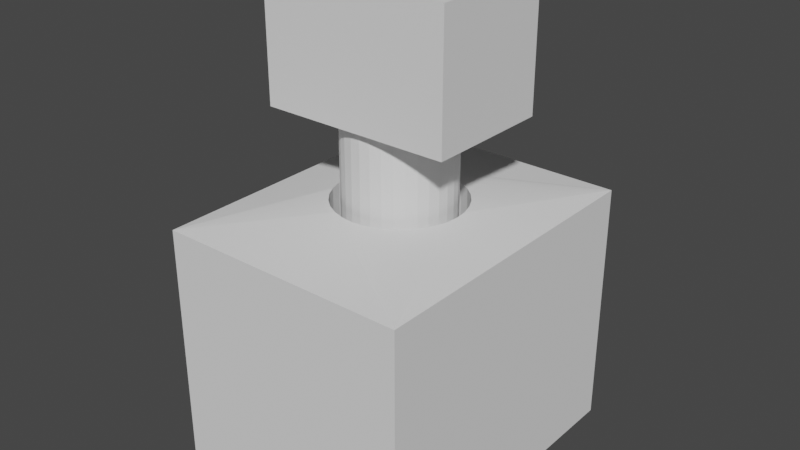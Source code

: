 # Source: Axle2.blend  (saved by Blender 3.6.11; exported with 4.5.12 LTS)
import bpy
from mathutils import Matrix  # noqa: F401  (used for matrix-valued properties, if any)

bpy.ops.wm.read_factory_settings(use_empty=True)
scene = bpy.context.scene
scene.name = 'Scene'

# ---- collections
col_collection = bpy.data.collections.new('Collection'); scene.collection.children.link(col_collection)

# ---- world
world_world = bpy.data.worlds.new('World'); scene.world = world_world
world_world.use_nodes = True; world_world.node_tree.nodes.clear()
_N = world_world.node_tree.nodes; _L = world_world.node_tree.links
n0 = _N.new('ShaderNodeOutputWorld'); n0.name = 'World Output'; n0.location = (300, 300)
n1 = _N.new('ShaderNodeBackground'); n1.name = 'Background'; n1.location = (10, 300)
n1.inputs[0].default_value = (0.05088, 0.05088, 0.05088, 1.0)
_L.new(n1.outputs[0], n0.inputs[0])
n0.is_active_output = True
world_world.color = (0.05088, 0.05088, 0.05088)
world_world.use_sun_shadow = False
world_world.sun_shadow_jitter_overblur = 0.0

# ---- meshes
me_cube_001 = bpy.data.meshes.new('Cube.001')
me_cube_001.from_pydata([(-0.6, -1.0, -0.8), (-0.2, -0.4, -0.6), (-0.2, -0.4, 0.6), (-0.6, -1.0, 0.8), (-0.2, 0.4, -0.6), (-0.6, 1.0, -0.8), (-0.6, 1.0, 0.8), (-0.2, 0.4, 0.6), (0.6, -0.4, -0.6), (1.0, -1.0, -0.8), (1.0, -1.0, 0.8), (0.6, -0.4, 0.6), (0.6, 0.4, -0.6), (1.0, 1.0, -0.8), (1.0, 1.0, 0.8), (0.6, 0.4, 0.6), (0.1439, 0.407, -5.594e-08), (0.1439, 0.3992, -0.0794), (0.1439, 0.376, -0.1557), (0.1439, 0.3384, -0.2261), (0.1439, 0.2878, -0.2878), (0.1439, 0.2261, -0.3384), (0.1439, 0.1557, -0.376), (0.1439, 0.0794, -0.3992), (0.1439, -6.706e-10, -0.407), (0.1439, -0.0794, -0.3992), (0.1439, -0.1557, -0.376), (0.1439, -0.2261, -0.3384), (0.1439, -0.2878, -0.2878), (0.1439, -0.3384, -0.2261), (0.1439, -0.376, -0.1557), (0.1439, -0.3992, -0.0794), (0.1439, -0.407, -5.594e-08), (0.1439, -0.3992, 0.0794), (0.1439, -0.376, 0.1557), (0.1439, -0.3384, 0.2261), (0.1439, -0.2878, 0.2878), (0.1439, -0.2261, 0.3384), (0.1439, -0.1557, 0.376), (0.1439, -0.0794, 0.3992), (0.1439, -6.706e-10, 0.407), (0.1439, 0.0794, 0.3992), (0.1439, 0.1557, 0.376), (0.1439, 0.2261, 0.3384), (0.1439, 0.2878, 0.2878), (0.1439, 0.3384, 0.2261), (0.1439, 0.376, 0.1557), (0.1439, 0.3992, 0.0794), (1.078, -0.2261, 0.3384), (1.078, -0.0794, 0.3992), (1.078, -0.1557, 0.376), (1.078, 0.0794, 0.3992), (1.078, 0.2261, 0.3384), (1.078, 0.1557, 0.376), (1.078, -6.706e-10, 0.407), (1.078, 0.3384, -0.2261), (1.078, 0.3384, 0.2261), (1.078, 0.407, -1.483e-09), (1.078, 0.3992, -0.0794), (1.078, 0.3992, 0.0794), (1.078, 0.376, 0.1557), (1.078, 0.2878, -0.2878), (1.078, 0.376, -0.1557), (1.078, 0.2878, 0.2878), (1.078, -0.407, -1.483e-09), (1.078, -0.3992, -0.0794), (1.078, -0.3992, 0.0794), (1.078, -0.3384, -0.2261), (1.078, -0.3384, 0.2261), (1.078, -0.2878, -0.2878), (1.078, -0.376, -0.1557), (1.078, -0.376, 0.1557), (1.078, -0.0794, -0.3992), (1.078, -0.1557, -0.376), (1.078, -0.2261, -0.3384), (1.078, 0.0794, -0.3992), (1.078, 0.2261, -0.3384), (1.078, -6.706e-10, -0.407), (1.078, 0.1557, -0.376), (1.078, -0.2878, 0.2878)], [], [(0, 3, 6, 5), (5, 6, 14, 13), (63, 14, 10, 79, 48, 50, 49, 54, 51, 53, 52), (10, 9, 13, 14, 63, 56, 60, 59, 57, 58, 62, 55, 61, 76, 78, 75, 77, 72, 73, 74, 69, 67, 70, 65, 64, 66, 71, 68, 79), (9, 10, 3, 0), (5, 13, 9, 0), (14, 6, 3, 10), (1, 4, 7, 2), (4, 12, 15, 7), (12, 8, 11, 15), (8, 1, 2, 11), (4, 1, 8, 12), (15, 11, 2, 7), (16, 17, 58, 57), (17, 18, 62, 58), (18, 19, 55, 62), (19, 20, 61, 55), (20, 21, 76, 61), (21, 22, 78, 76), (22, 23, 75, 78), (23, 24, 77, 75), (24, 25, 72, 77), (25, 26, 73, 72), (26, 27, 74, 73), (27, 28, 69, 74), (28, 29, 67, 69), (29, 30, 70, 67), (30, 31, 65, 70), (31, 32, 64, 65), (32, 33, 66, 64), (33, 34, 71, 66), (34, 35, 68, 71), (35, 36, 79, 68), (36, 37, 48, 79), (37, 38, 50, 48), (38, 39, 49, 50), (39, 40, 54, 49), (40, 41, 51, 54), (41, 42, 53, 51), (42, 43, 52, 53), (43, 44, 63, 52), (44, 45, 56, 63), (45, 46, 60, 56), (46, 47, 59, 60), (47, 16, 57, 59), (27, 26, 25, 24, 23, 22, 21, 20, 19, 18, 17, 16, 47, 46, 45, 44, 43, 42, 41, 40, 39, 38, 37, 36, 35, 34, 33, 32, 31, 30, 29, 28)])
_uv = me_cube_001.uv_layers.new(name='UVMap')
_uv.uv.foreach_set('vector', [0.375, 0.0, 0.625, 0.0, 0.625, 0.25, 0.375, 0.25, 0.375, 0.25, 0.625, 0.25, 0.625, 0.5, 0.375, 0.5, 0.53, 0.595, 0.625, 0.5, 0.625, 0.75, 0.53, 0.655, 0.5352, 0.6486, 0.5392, 0.6412, 0.5416, 0.6333, 0.5424, 0.625, 0.5416, 0.6167, 0.5392, 0.6088, 0.5352, 0.6014, 0.625, 0.75, 0.375, 0.75, 0.375, 0.5, 0.625, 0.5, 0.53, 0.595, 0.5236, 0.5898, 0.5162, 0.5858, 0.5083, 0.5834, 0.5, 0.5826, 0.4917, 0.5834, 0.4838, 0.5858, 0.4764, 0.5898, 0.47, 0.595, 0.4648, 0.6014, 0.4608, 0.6088, 0.4584, 0.6167, 0.4576, 0.625, 0.4584, 0.6333, 0.4608, 0.6412, 0.4648, 0.6486, 0.47, 0.655, 0.4764, 0.6602, 0.4838, 0.6642, 0.4917, 0.6666, 0.5, 0.6674, 0.5083, 0.6666, 0.5162, 0.6642, 0.5236, 0.6602, 0.53, 0.655, 0.375, 0.75, 0.625, 0.75, 0.625, 1.0, 0.375, 1.0, 0.125, 0.5, 0.375, 0.5, 0.375, 0.75, 0.125, 0.75, 0.625, 0.5, 0.875, 0.5, 0.875, 0.75, 0.625, 0.75, 0.375, 0.0, 0.375, 0.25, 0.625, 0.25, 0.625, 0.0, 0.375, 0.25, 0.375, 0.5, 0.625, 0.5, 0.625, 0.25, 0.375, 0.5, 0.375, 0.75, 0.625, 0.75, 0.625, 0.5, 0.375, 0.75, 0.375, 1.0, 0.625, 1.0, 0.625, 0.75, 0.125, 0.5, 0.125, 0.75, 0.375, 0.75, 0.375, 0.5, 0.625, 0.5, 0.625, 0.75, 0.875, 0.75, 0.875, 0.5, 1.0, 0.5, 0.9688, 0.5, 0.9688, 0.7215, 1.0, 0.7215, 0.9688, 0.5, 0.9375, 0.5, 0.9375, 0.7215, 0.9688, 0.7215, 0.9375, 0.5, 0.9062, 0.5, 0.9062, 0.7215, 0.9375, 0.7215, 0.9062, 0.5, 0.875, 0.5, 0.875, 0.7215, 0.9062, 0.7215, 0.875, 0.5, 0.8438, 0.5, 0.8438, 0.7215, 0.875, 0.7215, 0.8438, 0.5, 0.8125, 0.5, 0.8125, 0.7215, 0.8438, 0.7215, 0.8125, 0.5, 0.7812, 0.5, 0.7812, 0.7215, 0.8125, 0.7215, 0.7812, 0.5, 0.75, 0.5, 0.75, 0.7215, 0.7812, 0.7215, 0.75, 0.5, 0.7188, 0.5, 0.7188, 0.7215, 0.75, 0.7215, 0.7188, 0.5, 0.6875, 0.5, 0.6875, 0.7215, 0.7188, 0.7215, 0.6875, 0.5, 0.6562, 0.5, 0.6562, 0.7215, 0.6875, 0.7215, 0.6562, 0.5, 0.625, 0.5, 0.625, 0.7215, 0.6562, 0.7215, 0.625, 0.5, 0.5938, 0.5, 0.5938, 0.7215, 0.625, 0.7215, 0.5938, 0.5, 0.5625, 0.5, 0.5625, 0.7215, 0.5938, 0.7215, 0.5625, 0.5, 0.5312, 0.5, 0.5312, 0.7215, 0.5625, 0.7215, 0.5312, 0.5, 0.5, 0.5, 0.5, 0.7215, 0.5312, 0.7215, 0.5, 0.5, 0.4688, 0.5, 0.4688, 0.7215, 0.5, 0.7215, 0.4688, 0.5, 0.4375, 0.5, 0.4375, 0.7215, 0.4688, 0.7215, 0.4375, 0.5, 0.4062, 0.5, 0.4062, 0.7215, 0.4375, 0.7215, 0.4062, 0.5, 0.375, 0.5, 0.375, 0.7215, 0.4062, 0.7215, 0.375, 0.5, 0.3438, 0.5, 0.3438, 0.7215, 0.375, 0.7215, 0.3438, 0.5, 0.3125, 0.5, 0.3125, 0.7215, 0.3438, 0.7215, 0.3125, 0.5, 0.2812, 0.5, 0.2812, 0.7215, 0.3125, 0.7215, 0.2812, 0.5, 0.25, 0.5, 0.25, 0.7215, 0.2812, 0.7215, 0.25, 0.5, 0.2188, 0.5, 0.2188, 0.7215, 0.25, 0.7215, 0.2188, 0.5, 0.1875, 0.5, 0.1875, 0.7215, 0.2188, 0.7215, 0.1875, 0.5, 0.1562, 0.5, 0.1562, 0.7215, 0.1875, 0.7215, 0.1562, 0.5, 0.125, 0.5, 0.125, 0.7215, 0.1562, 0.7215, 0.125, 0.5, 0.09375, 0.5, 0.09375, 0.7215, 0.125, 0.7215, 0.09375, 0.5, 0.0625, 0.5, 0.0625, 0.7215, 0.09375, 0.7215, 0.0625, 0.5, 0.03125, 0.5, 0.03125, 0.7215, 0.0625, 0.7215, 0.03125, 0.5, 0.0, 0.5, 0.0, 0.7215, 0.03125, 0.7215, 0.9496, 0.1167, 0.9717, 0.1582, 0.9854, 0.2032, 0.99, 0.25, 0.9854, 0.2968, 0.9717, 0.3418, 0.9496, 0.3833, 0.9197, 0.4197, 0.8833, 0.4496, 0.8418, 0.4717, 0.7968, 0.4854, 0.75, 0.49, 0.7032, 0.4854, 0.6582, 0.4717, 0.6167, 0.4496, 0.5803, 0.4197, 0.5504, 0.3833, 0.5283, 0.3418, 0.5146, 0.2968, 0.51, 0.25, 0.5146, 0.2032, 0.5283, 0.1582, 0.5504, 0.1167, 0.5803, 0.08029, 0.6167, 0.05045, 0.6582, 0.02827, 0.7032, 0.01461, 0.75, 0.01, 0.7968, 0.01461, 0.8418, 0.02827, 0.8833, 0.05045, 0.9197, 0.08029])
me_cube_001.update()
me_cube_002 = bpy.data.meshes.new('Cube.002')
me_cube_002.from_pydata([(0.05427, 0.8479, -1.28e-07), (4.446, 0.8479, 1.28e-07), (0.05427, 0.8316, -0.1654), (4.446, 0.8316, -0.1654), (0.05427, 0.7833, -0.3245), (4.446, 0.7833, -0.3245), (0.05427, 0.705, -0.471), (4.446, 0.705, -0.471), (0.05427, 0.5995, -0.5995), (4.446, 0.5995, -0.5995), (0.05427, 0.471, -0.705), (4.446, 0.471, -0.705), (0.05427, 0.3245, -0.7833), (4.446, 0.3245, -0.7833), (0.05427, 0.1654, -0.8316), (4.446, 0.1654, -0.8316), (0.05427, 0.0, -0.8479), (4.446, 0.0, -0.8479), (0.05427, -0.1654, -0.8316), (4.446, -0.1654, -0.8316), (0.05427, -0.3245, -0.7833), (4.446, -0.3245, -0.7833), (0.05427, -0.471, -0.705), (4.446, -0.471, -0.705), (0.05427, -0.5995, -0.5995), (4.446, -0.5995, -0.5995), (0.05427, -0.705, -0.471), (4.446, -0.705, -0.471), (0.05427, -0.7833, -0.3245), (4.446, -0.7833, -0.3245), (0.05427, -0.8316, -0.1654), (4.446, -0.8316, -0.1654), (0.05427, -0.8479, -1.28e-07), (4.446, -0.8479, 1.28e-07), (0.05427, -0.8316, 0.1654), (4.446, -0.8316, 0.1654), (0.05427, -0.7833, 0.3245), (4.446, -0.7833, 0.3245), (0.05427, -0.705, 0.471), (4.446, -0.705, 0.471), (0.05427, -0.5995, 0.5995), (4.446, -0.5995, 0.5995), (0.05427, -0.471, 0.705), (4.446, -0.471, 0.705), (0.05427, -0.3245, 0.7833), (4.446, -0.3245, 0.7833), (0.05427, -0.1654, 0.8316), (4.446, -0.1654, 0.8316), (0.05427, 0.0, 0.8479), (4.446, 0.0, 0.8479), (0.05427, 0.1654, 0.8316), (4.446, 0.1654, 0.8316), (0.05427, 0.3245, 0.7833), (4.446, 0.3245, 0.7833), (0.05427, 0.471, 0.705), (4.446, 0.471, 0.705), (0.05427, 0.5995, 0.5995), (4.446, 0.5995, 0.5995), (0.05427, 0.705, 0.471), (4.446, 0.705, 0.471), (0.05427, 0.7833, 0.3245), (4.446, 0.7833, 0.3245), (0.05427, 0.8316, 0.1654), (4.446, 0.8316, 0.1654), (3.5, -1.0, -1.5), (3.5, -1.0, 1.5), (3.5, 1.0, -1.5), (3.5, 1.0, 1.5), (5.5, -1.0, -1.5), (5.5, -1.0, 1.5), (5.5, 1.0, -1.5), (5.5, 1.0, 1.5), (-0.0619, -0.3119, -1.25), (-0.0619, -1.0, -0.5619), (-0.75, -0.3119, -0.5619), (-0.0619, -0.4649, -1.233), (-0.0619, -0.6104, -1.182), (-0.0619, -0.7409, -1.1), (-0.2149, -0.3119, -1.233), (-0.2198, -0.4715, -1.212), (-0.2192, -0.6156, -1.159), (-0.2172, -0.7349, -1.082), (-0.3604, -0.3119, -1.182), (-0.3655, -0.4706, -1.159), (-0.3569, -0.6073, -1.109), (-0.346, -0.7126, -1.044), (-0.4909, -0.3119, -1.1), (-0.4856, -0.4677, -1.081), (-0.4627, -0.5961, -1.044), (-0.438, -0.688, -0.9984), (-0.2149, -0.9828, -0.5619), (-0.3604, -0.9319, -0.5619), (-0.4909, -0.8499, -0.5619), (-0.0619, -0.9828, -0.7149), (-0.2215, -0.9623, -0.7198), (-0.3656, -0.909, -0.7192), (-0.4849, -0.8319, -0.7172), (-0.0619, -0.9319, -0.8604), (-0.2206, -0.9087, -0.8655), (-0.3573, -0.8589, -0.8569), (-0.4626, -0.7937, -0.846), (-0.0619, -0.8499, -0.9909), (-0.2177, -0.8312, -0.9856), (-0.3461, -0.7936, -0.9627), (-0.438, -0.7484, -0.938), (-0.7328, -0.3119, -0.7149), (-0.6819, -0.3119, -0.8604), (-0.5999, -0.3119, -0.9909), (-0.7328, -0.4649, -0.5619), (-0.7123, -0.4698, -0.7215), (-0.659, -0.4692, -0.8656), (-0.5819, -0.4672, -0.9849), (-0.6819, -0.6104, -0.5619), (-0.6587, -0.6155, -0.7206), (-0.6089, -0.6069, -0.8573), (-0.5437, -0.596, -0.9626), (-0.5999, -0.7409, -0.5619), (-0.5812, -0.7356, -0.7177), (-0.5436, -0.7127, -0.8461), (-0.4984, -0.688, -0.938), (-0.0619, -1.0, 0.5619), (-0.0619, -0.3119, 1.25), (-0.75, -0.3119, 0.5619), (-0.0619, -0.9828, 0.7149), (-0.0619, -0.9319, 0.8604), (-0.0619, -0.8499, 0.9909), (-0.2149, -0.9828, 0.5619), (-0.2198, -0.9623, 0.7215), (-0.2192, -0.909, 0.8656), (-0.2172, -0.8319, 0.9849), (-0.3604, -0.9319, 0.5619), (-0.3655, -0.9087, 0.7206), (-0.3569, -0.8589, 0.8573), (-0.346, -0.7937, 0.9626), (-0.4909, -0.8499, 0.5619), (-0.4856, -0.8312, 0.7177), (-0.4627, -0.7936, 0.8461), (-0.438, -0.7484, 0.938), (-0.2149, -0.3119, 1.233), (-0.3604, -0.3119, 1.182), (-0.4909, -0.3119, 1.1), (-0.0619, -0.4649, 1.233), (-0.2215, -0.4698, 1.212), (-0.3656, -0.4692, 1.159), (-0.4849, -0.4672, 1.082), (-0.0619, -0.6104, 1.182), (-0.2206, -0.6155, 1.159), (-0.3573, -0.6069, 1.109), (-0.4626, -0.596, 1.044), (-0.0619, -0.7409, 1.1), (-0.2177, -0.7356, 1.081), (-0.3461, -0.7127, 1.044), (-0.438, -0.688, 0.9984), (-0.7328, -0.4649, 0.5619), (-0.6819, -0.6104, 0.5619), (-0.5999, -0.7409, 0.5619), (-0.7328, -0.3119, 0.7149), (-0.7123, -0.4715, 0.7198), (-0.659, -0.6156, 0.7192), (-0.5819, -0.7349, 0.7172), (-0.6819, -0.3119, 0.8604), (-0.6587, -0.4706, 0.8655), (-0.6089, -0.6073, 0.8569), (-0.5437, -0.7126, 0.846), (-0.5999, -0.3119, 0.9909), (-0.5812, -0.4677, 0.9856), (-0.5436, -0.5961, 0.9627), (-0.4984, -0.688, 0.938), (-0.0619, 0.3119, -1.25), (-0.75, 0.3119, -0.5619), (-0.0619, 1.0, -0.5619), (-0.2149, 0.3119, -1.233), (-0.3604, 0.3119, -1.182), (-0.4909, 0.3119, -1.1), (-0.0619, 0.4649, -1.233), (-0.2215, 0.4698, -1.212), (-0.3656, 0.4692, -1.159), (-0.4849, 0.4672, -1.082), (-0.0619, 0.6104, -1.182), (-0.2206, 0.6155, -1.159), (-0.3573, 0.6069, -1.109), (-0.4626, 0.596, -1.044), (-0.0619, 0.7409, -1.1), (-0.2177, 0.7356, -1.081), (-0.3461, 0.7127, -1.044), (-0.438, 0.688, -0.9984), (-0.7328, 0.4649, -0.5619), (-0.6819, 0.6104, -0.5619), (-0.5999, 0.7409, -0.5619), (-0.7328, 0.3119, -0.7149), (-0.7123, 0.4715, -0.7198), (-0.659, 0.6156, -0.7192), (-0.5819, 0.7349, -0.7172), (-0.6819, 0.3119, -0.8604), (-0.6587, 0.4706, -0.8655), (-0.6089, 0.6073, -0.8569), (-0.5437, 0.7126, -0.846), (-0.5999, 0.3119, -0.9909), (-0.5812, 0.4677, -0.9856), (-0.5436, 0.5961, -0.9627), (-0.4984, 0.688, -0.938), (-0.0619, 0.9828, -0.7149), (-0.0619, 0.9319, -0.8604), (-0.0619, 0.8499, -0.9909), (-0.2149, 0.9828, -0.5619), (-0.2198, 0.9623, -0.7215), (-0.2192, 0.909, -0.8656), (-0.2172, 0.8319, -0.9849), (-0.3604, 0.9319, -0.5619), (-0.3655, 0.9087, -0.7206), (-0.3569, 0.8589, -0.8573), (-0.346, 0.7937, -0.9626), (-0.4909, 0.8499, -0.5619), (-0.4856, 0.8312, -0.7177), (-0.4627, 0.7936, -0.8461), (-0.438, 0.7484, -0.938), (-0.0619, 0.3119, 1.25), (-0.0619, 1.0, 0.5619), (-0.75, 0.3119, 0.5619), (-0.0619, 0.4649, 1.233), (-0.0619, 0.6104, 1.182), (-0.0619, 0.7409, 1.1), (-0.2149, 0.3119, 1.233), (-0.2198, 0.4715, 1.212), (-0.2192, 0.6156, 1.159), (-0.2172, 0.7349, 1.082), (-0.3604, 0.3119, 1.182), (-0.3655, 0.4706, 1.159), (-0.3569, 0.6073, 1.109), (-0.346, 0.7126, 1.044), (-0.4909, 0.3119, 1.1), (-0.4856, 0.4677, 1.081), (-0.4627, 0.5961, 1.044), (-0.438, 0.688, 0.9984), (-0.2149, 0.9828, 0.5619), (-0.3604, 0.9319, 0.5619), (-0.4909, 0.8499, 0.5619), (-0.0619, 0.9828, 0.7149), (-0.2215, 0.9623, 0.7198), (-0.3656, 0.909, 0.7192), (-0.4849, 0.8319, 0.7172), (-0.0619, 0.9319, 0.8604), (-0.2206, 0.9087, 0.8655), (-0.3573, 0.8589, 0.8569), (-0.4626, 0.7937, 0.846), (-0.0619, 0.8499, 0.9909), (-0.2177, 0.8312, 0.9856), (-0.3461, 0.7936, 0.9627), (-0.438, 0.7484, 0.938), (-0.7328, 0.3119, 0.7149), (-0.6819, 0.3119, 0.8604), (-0.5999, 0.3119, 0.9909), (-0.7328, 0.4649, 0.5619), (-0.7123, 0.4698, 0.7215), (-0.659, 0.4692, 0.8656), (-0.5819, 0.4672, 0.9849), (-0.6819, 0.6104, 0.5619), (-0.6587, 0.6155, 0.7206), (-0.6089, 0.6069, 0.8573), (-0.5437, 0.596, 0.9626), (-0.5999, 0.7409, 0.5619), (-0.5812, 0.7356, 0.7177), (-0.5436, 0.7127, 0.8461), (-0.4984, 0.688, 0.938), (0.0619, -0.3119, -1.25), (0.75, -0.3119, -0.5619), (0.0619, -1.0, -0.5619), (0.2149, -0.3119, -1.233), (0.3604, -0.3119, -1.182), (0.4909, -0.3119, -1.1), (0.0619, -0.4649, -1.233), (0.2215, -0.4698, -1.212), (0.3656, -0.4692, -1.159), (0.4849, -0.4672, -1.082), (0.0619, -0.6104, -1.182), (0.2206, -0.6155, -1.159), (0.3573, -0.6069, -1.109), (0.4626, -0.596, -1.044), (0.0619, -0.7409, -1.1), (0.2177, -0.7356, -1.081), (0.3461, -0.7127, -1.044), (0.438, -0.688, -0.9984), (0.7328, -0.4649, -0.5619), (0.6819, -0.6104, -0.5619), (0.5999, -0.7409, -0.5619), (0.7328, -0.3119, -0.7149), (0.7123, -0.4715, -0.7198), (0.659, -0.6156, -0.7192), (0.5819, -0.7349, -0.7172), (0.6819, -0.3119, -0.8604), (0.6587, -0.4706, -0.8655), (0.6089, -0.6073, -0.8569), (0.5437, -0.7126, -0.846), (0.5999, -0.3119, -0.9909), (0.5812, -0.4677, -0.9856), (0.5436, -0.5961, -0.9627), (0.4984, -0.688, -0.938), (0.0619, -0.9828, -0.7149), (0.0619, -0.9319, -0.8604), (0.0619, -0.8499, -0.9909), (0.2149, -0.9828, -0.5619), (0.2198, -0.9623, -0.7215), (0.2192, -0.909, -0.8656), (0.2172, -0.8319, -0.9849), (0.3604, -0.9319, -0.5619), (0.3655, -0.9087, -0.7206), (0.3569, -0.8589, -0.8573), (0.346, -0.7937, -0.9626), (0.4909, -0.8499, -0.5619), (0.4856, -0.8312, -0.7177), (0.4627, -0.7936, -0.8461), (0.438, -0.7484, -0.938), (0.0619, -0.3119, 1.25), (0.0619, -1.0, 0.5619), (0.75, -0.3119, 0.5619), (0.0619, -0.4649, 1.233), (0.0619, -0.6104, 1.182), (0.0619, -0.7409, 1.1), (0.2149, -0.3119, 1.233), (0.2198, -0.4715, 1.212), (0.2192, -0.6156, 1.159), (0.2172, -0.7349, 1.082), (0.3604, -0.3119, 1.182), (0.3655, -0.4706, 1.159), (0.3569, -0.6073, 1.109), (0.346, -0.7126, 1.044), (0.4909, -0.3119, 1.1), (0.4856, -0.4677, 1.081), (0.4627, -0.5961, 1.044), (0.438, -0.688, 0.9984), (0.2149, -0.9828, 0.5619), (0.3604, -0.9319, 0.5619), (0.4909, -0.8499, 0.5619), (0.0619, -0.9828, 0.7149), (0.2215, -0.9623, 0.7198), (0.3656, -0.909, 0.7192), (0.4849, -0.8319, 0.7172), (0.0619, -0.9319, 0.8604), (0.2206, -0.9087, 0.8655), (0.3573, -0.8589, 0.8569), (0.4626, -0.7937, 0.846), (0.0619, -0.8499, 0.9909), (0.2177, -0.8312, 0.9856), (0.3461, -0.7936, 0.9627), (0.438, -0.7484, 0.938), (0.7328, -0.3119, 0.7149), (0.6819, -0.3119, 0.8604), (0.5999, -0.3119, 0.9909), (0.7328, -0.4649, 0.5619), (0.7123, -0.4698, 0.7215), (0.659, -0.4692, 0.8656), (0.5819, -0.4672, 0.9849), (0.6819, -0.6104, 0.5619), (0.6587, -0.6155, 0.7206), (0.6089, -0.6069, 0.8573), (0.5437, -0.596, 0.9626), (0.5999, -0.7409, 0.5619), (0.5812, -0.7356, 0.7177), (0.5436, -0.7127, 0.8461), (0.4984, -0.688, 0.938), (0.0619, 0.3119, -1.25), (0.0619, 1.0, -0.5619), (0.75, 0.3119, -0.5619), (0.0619, 0.4649, -1.233), (0.0619, 0.6104, -1.182), (0.0619, 0.7409, -1.1), (0.2149, 0.3119, -1.233), (0.2198, 0.4715, -1.212), (0.2192, 0.6156, -1.159), (0.2172, 0.7349, -1.082), (0.3604, 0.3119, -1.182), (0.3655, 0.4706, -1.159), (0.3569, 0.6073, -1.109), (0.346, 0.7126, -1.044), (0.4909, 0.3119, -1.1), (0.4856, 0.4677, -1.081), (0.4627, 0.5961, -1.044), (0.438, 0.688, -0.9984), (0.2149, 0.9828, -0.5619), (0.3604, 0.9319, -0.5619), (0.4909, 0.8499, -0.5619), (0.0619, 0.9828, -0.7149), (0.2215, 0.9623, -0.7198), (0.3656, 0.909, -0.7192), (0.4849, 0.8319, -0.7172), (0.0619, 0.9319, -0.8604), (0.2206, 0.9087, -0.8655), (0.3573, 0.8589, -0.8569), (0.4626, 0.7937, -0.846), (0.0619, 0.8499, -0.9909), (0.2177, 0.8312, -0.9856), (0.3461, 0.7936, -0.9627), (0.438, 0.7484, -0.938), (0.7328, 0.3119, -0.7149), (0.6819, 0.3119, -0.8604), (0.5999, 0.3119, -0.9909), (0.7328, 0.4649, -0.5619), (0.7123, 0.4698, -0.7215), (0.659, 0.4692, -0.8656), (0.5819, 0.4672, -0.9849), (0.6819, 0.6104, -0.5619), (0.6587, 0.6155, -0.7206), (0.6089, 0.6069, -0.8573), (0.5437, 0.596, -0.9626), (0.5999, 0.7409, -0.5619), (0.5812, 0.7356, -0.7177), (0.5436, 0.7127, -0.8461), (0.4984, 0.688, -0.938), (0.0619, 0.3119, 1.25), (0.75, 0.3119, 0.5619), (0.0619, 1.0, 0.5619), (0.2149, 0.3119, 1.233), (0.3604, 0.3119, 1.182), (0.4909, 0.3119, 1.1), (0.0619, 0.4649, 1.233), (0.2215, 0.4698, 1.212), (0.3656, 0.4692, 1.159), (0.4849, 0.4672, 1.082), (0.0619, 0.6104, 1.182), (0.2206, 0.6155, 1.159), (0.3573, 0.6069, 1.109), (0.4626, 0.596, 1.044), (0.0619, 0.7409, 1.1), (0.2177, 0.7356, 1.081), (0.3461, 0.7127, 1.044), (0.438, 0.688, 0.9984), (0.7328, 0.4649, 0.5619), (0.6819, 0.6104, 0.5619), (0.5999, 0.7409, 0.5619), (0.7328, 0.3119, 0.7149), (0.7123, 0.4715, 0.7198), (0.659, 0.6156, 0.7192), (0.5819, 0.7349, 0.7172), (0.6819, 0.3119, 0.8604), (0.6587, 0.4706, 0.8655), (0.6089, 0.6073, 0.8569), (0.5437, 0.7126, 0.846), (0.5999, 0.3119, 0.9909), (0.5812, 0.4677, 0.9856), (0.5436, 0.5961, 0.9627), (0.4984, 0.688, 0.938), (0.0619, 0.9828, 0.7149), (0.0619, 0.9319, 0.8604), (0.0619, 0.8499, 0.9909), (0.2149, 0.9828, 0.5619), (0.2198, 0.9623, 0.7215), (0.2192, 0.909, 0.8656), (0.2172, 0.8319, 0.9849), (0.3604, 0.9319, 0.5619), (0.3655, 0.9087, 0.7206), (0.3569, 0.8589, 0.8573), (0.346, 0.7937, 0.9626), (0.4909, 0.8499, 0.5619), (0.4856, 0.8312, 0.7177), (0.4627, 0.7936, 0.8461), (0.438, 0.7484, 0.938)], [], [(266, 313, 120, 73), (362, 409, 314, 265), (408, 216, 121, 312), (74, 122, 218, 169), (170, 217, 410, 361), (0, 1, 3, 2), (2, 3, 5, 4), (4, 5, 7, 6), (6, 7, 9, 8), (8, 9, 11, 10), (10, 11, 13, 12), (12, 13, 15, 14), (14, 15, 17, 16), (16, 17, 19, 18), (18, 19, 21, 20), (20, 21, 23, 22), (22, 23, 25, 24), (24, 25, 27, 26), (26, 27, 29, 28), (28, 29, 31, 30), (30, 31, 33, 32), (32, 33, 35, 34), (34, 35, 37, 36), (36, 37, 39, 38), (38, 39, 41, 40), (40, 41, 43, 42), (42, 43, 45, 44), (44, 45, 47, 46), (46, 47, 49, 48), (48, 49, 51, 50), (50, 51, 53, 52), (52, 53, 55, 54), (54, 55, 57, 56), (56, 57, 59, 58), (58, 59, 61, 60), (3, 1, 63, 61, 59, 57, 55, 53, 51, 49, 47, 45, 43, 41, 39, 37, 35, 33, 31, 29, 27, 25, 23, 21, 19, 17, 15, 13, 11, 9, 7, 5), (60, 61, 63, 62), (62, 63, 1, 0), (0, 2, 4, 6, 8, 10, 12, 14, 16, 18, 20, 22, 24, 26, 28, 30, 32, 34, 36, 38, 40, 42, 44, 46, 48, 50, 52, 54, 56, 58, 60, 62), (64, 65, 67, 66), (66, 67, 71, 70), (70, 71, 69, 68), (68, 69, 65, 64), (66, 70, 68, 64), (71, 67, 65, 69), (72, 75, 79, 78), (75, 76, 80, 79), (76, 77, 81, 80), (77, 101, 102, 81), (78, 79, 83, 82), (79, 80, 84, 83), (80, 81, 85, 84), (81, 102, 103, 85), (82, 83, 87, 86), (83, 84, 88, 87), (84, 85, 89, 88), (85, 103, 104, 89), (73, 90, 94, 93), (90, 91, 95, 94), (91, 92, 96, 95), (92, 116, 117, 96), (93, 94, 98, 97), (94, 95, 99, 98), (95, 96, 100, 99), (96, 117, 118, 100), (97, 98, 102, 101), (98, 99, 103, 102), (99, 100, 104, 103), (100, 118, 119, 104), (74, 105, 109, 108), (105, 106, 110, 109), (106, 107, 111, 110), (107, 86, 87, 111), (108, 109, 113, 112), (109, 110, 114, 113), (110, 111, 115, 114), (111, 87, 88, 115), (112, 113, 117, 116), (113, 114, 118, 117), (114, 115, 119, 118), (115, 88, 89, 119), (89, 104, 119), (120, 123, 127, 126), (123, 124, 128, 127), (124, 125, 129, 128), (125, 149, 150, 129), (126, 127, 131, 130), (127, 128, 132, 131), (128, 129, 133, 132), (129, 150, 151, 133), (130, 131, 135, 134), (131, 132, 136, 135), (132, 133, 137, 136), (133, 151, 152, 137), (121, 138, 142, 141), (138, 139, 143, 142), (139, 140, 144, 143), (140, 164, 165, 144), (141, 142, 146, 145), (142, 143, 147, 146), (143, 144, 148, 147), (144, 165, 166, 148), (145, 146, 150, 149), (146, 147, 151, 150), (147, 148, 152, 151), (148, 166, 167, 152), (122, 153, 157, 156), (153, 154, 158, 157), (154, 155, 159, 158), (155, 134, 135, 159), (156, 157, 161, 160), (157, 158, 162, 161), (158, 159, 163, 162), (159, 135, 136, 163), (160, 161, 165, 164), (161, 162, 166, 165), (162, 163, 167, 166), (163, 136, 137, 167), (137, 152, 167), (168, 171, 175, 174), (171, 172, 176, 175), (172, 173, 177, 176), (173, 197, 198, 177), (174, 175, 179, 178), (175, 176, 180, 179), (176, 177, 181, 180), (177, 198, 199, 181), (178, 179, 183, 182), (179, 180, 184, 183), (180, 181, 185, 184), (181, 199, 200, 185), (169, 186, 190, 189), (186, 187, 191, 190), (187, 188, 192, 191), (188, 212, 213, 192), (189, 190, 194, 193), (190, 191, 195, 194), (191, 192, 196, 195), (192, 213, 214, 196), (193, 194, 198, 197), (194, 195, 199, 198), (195, 196, 200, 199), (196, 214, 215, 200), (170, 201, 205, 204), (201, 202, 206, 205), (202, 203, 207, 206), (203, 182, 183, 207), (204, 205, 209, 208), (205, 206, 210, 209), (206, 207, 211, 210), (207, 183, 184, 211), (208, 209, 213, 212), (209, 210, 214, 213), (210, 211, 215, 214), (211, 184, 185, 215), (185, 200, 215), (216, 219, 223, 222), (219, 220, 224, 223), (220, 221, 225, 224), (221, 245, 246, 225), (222, 223, 227, 226), (223, 224, 228, 227), (224, 225, 229, 228), (225, 246, 247, 229), (226, 227, 231, 230), (227, 228, 232, 231), (228, 229, 233, 232), (229, 247, 248, 233), (217, 234, 238, 237), (234, 235, 239, 238), (235, 236, 240, 239), (236, 260, 261, 240), (237, 238, 242, 241), (238, 239, 243, 242), (239, 240, 244, 243), (240, 261, 262, 244), (241, 242, 246, 245), (242, 243, 247, 246), (243, 244, 248, 247), (244, 262, 263, 248), (218, 249, 253, 252), (249, 250, 254, 253), (250, 251, 255, 254), (251, 230, 231, 255), (252, 253, 257, 256), (253, 254, 258, 257), (254, 255, 259, 258), (255, 231, 232, 259), (256, 257, 261, 260), (257, 258, 262, 261), (258, 259, 263, 262), (259, 232, 233, 263), (233, 248, 263), (264, 267, 271, 270), (267, 268, 272, 271), (268, 269, 273, 272), (269, 293, 294, 273), (270, 271, 275, 274), (271, 272, 276, 275), (272, 273, 277, 276), (273, 294, 295, 277), (274, 275, 279, 278), (275, 276, 280, 279), (276, 277, 281, 280), (277, 295, 296, 281), (265, 282, 286, 285), (282, 283, 287, 286), (283, 284, 288, 287), (284, 308, 309, 288), (285, 286, 290, 289), (286, 287, 291, 290), (287, 288, 292, 291), (288, 309, 310, 292), (289, 290, 294, 293), (290, 291, 295, 294), (291, 292, 296, 295), (292, 310, 311, 296), (266, 297, 301, 300), (297, 298, 302, 301), (298, 299, 303, 302), (299, 278, 279, 303), (300, 301, 305, 304), (301, 302, 306, 305), (302, 303, 307, 306), (303, 279, 280, 307), (304, 305, 309, 308), (305, 306, 310, 309), (306, 307, 311, 310), (307, 280, 281, 311), (281, 296, 311), (312, 315, 319, 318), (315, 316, 320, 319), (316, 317, 321, 320), (317, 341, 342, 321), (318, 319, 323, 322), (319, 320, 324, 323), (320, 321, 325, 324), (321, 342, 343, 325), (322, 323, 327, 326), (323, 324, 328, 327), (324, 325, 329, 328), (325, 343, 344, 329), (313, 330, 334, 333), (330, 331, 335, 334), (331, 332, 336, 335), (332, 356, 357, 336), (333, 334, 338, 337), (334, 335, 339, 338), (335, 336, 340, 339), (336, 357, 358, 340), (337, 338, 342, 341), (338, 339, 343, 342), (339, 340, 344, 343), (340, 358, 359, 344), (314, 345, 349, 348), (345, 346, 350, 349), (346, 347, 351, 350), (347, 326, 327, 351), (348, 349, 353, 352), (349, 350, 354, 353), (350, 351, 355, 354), (351, 327, 328, 355), (352, 353, 357, 356), (353, 354, 358, 357), (354, 355, 359, 358), (355, 328, 329, 359), (329, 344, 359), (360, 363, 367, 366), (363, 364, 368, 367), (364, 365, 369, 368), (365, 389, 390, 369), (366, 367, 371, 370), (367, 368, 372, 371), (368, 369, 373, 372), (369, 390, 391, 373), (370, 371, 375, 374), (371, 372, 376, 375), (372, 373, 377, 376), (373, 391, 392, 377), (361, 378, 382, 381), (378, 379, 383, 382), (379, 380, 384, 383), (380, 404, 405, 384), (381, 382, 386, 385), (382, 383, 387, 386), (383, 384, 388, 387), (384, 405, 406, 388), (385, 386, 390, 389), (386, 387, 391, 390), (387, 388, 392, 391), (388, 406, 407, 392), (362, 393, 397, 396), (393, 394, 398, 397), (394, 395, 399, 398), (395, 374, 375, 399), (396, 397, 401, 400), (397, 398, 402, 401), (398, 399, 403, 402), (399, 375, 376, 403), (400, 401, 405, 404), (401, 402, 406, 405), (402, 403, 407, 406), (403, 376, 377, 407), (377, 392, 407), (408, 411, 415, 414), (411, 412, 416, 415), (412, 413, 417, 416), (413, 437, 438, 417), (414, 415, 419, 418), (415, 416, 420, 419), (416, 417, 421, 420), (417, 438, 439, 421), (418, 419, 423, 422), (419, 420, 424, 423), (420, 421, 425, 424), (421, 439, 440, 425), (409, 426, 430, 429), (426, 427, 431, 430), (427, 428, 432, 431), (428, 452, 453, 432), (429, 430, 434, 433), (430, 431, 435, 434), (431, 432, 436, 435), (432, 453, 454, 436), (433, 434, 438, 437), (434, 435, 439, 438), (435, 436, 440, 439), (436, 454, 455, 440), (410, 441, 445, 444), (441, 442, 446, 445), (442, 443, 447, 446), (443, 422, 423, 447), (444, 445, 449, 448), (445, 446, 450, 449), (446, 447, 451, 450), (447, 423, 424, 451), (448, 449, 453, 452), (449, 450, 454, 453), (450, 451, 455, 454), (451, 424, 425, 455), (425, 440, 455), (168, 72, 78, 171), (171, 78, 82, 172), (172, 82, 86, 173), (173, 86, 107, 197), (197, 107, 106, 193), (193, 106, 105, 189), (189, 105, 74, 169), (73, 120, 126, 90), (90, 126, 130, 91), (91, 130, 134, 92), (92, 134, 155, 116), (116, 155, 154, 112), (112, 154, 153, 108), (108, 153, 122, 74), (121, 216, 222, 138), (138, 222, 226, 139), (139, 226, 230, 140), (140, 230, 251, 164), (164, 251, 250, 160), (160, 250, 249, 156), (156, 249, 218, 122), (217, 170, 204, 234), (234, 204, 208, 235), (235, 208, 212, 236), (236, 212, 188, 260), (260, 188, 187, 256), (256, 187, 186, 252), (252, 186, 169, 218), (360, 168, 174, 363), (363, 174, 178, 364), (364, 178, 182, 365), (365, 182, 203, 389), (389, 203, 202, 385), (385, 202, 201, 381), (381, 201, 170, 361), (216, 408, 414, 219), (219, 414, 418, 220), (220, 418, 422, 221), (221, 422, 443, 245), (245, 443, 442, 241), (241, 442, 441, 237), (237, 441, 410, 217), (409, 362, 396, 426), (426, 396, 400, 427), (427, 400, 404, 428), (428, 404, 380, 452), (452, 380, 379, 448), (448, 379, 378, 444), (444, 378, 361, 410), (264, 360, 366, 267), (267, 366, 370, 268), (268, 370, 374, 269), (269, 374, 395, 293), (293, 395, 394, 289), (289, 394, 393, 285), (285, 393, 362, 265), (408, 312, 318, 411), (411, 318, 322, 412), (412, 322, 326, 413), (413, 326, 347, 437), (437, 347, 346, 433), (433, 346, 345, 429), (429, 345, 314, 409), (313, 266, 300, 330), (330, 300, 304, 331), (331, 304, 308, 332), (332, 308, 284, 356), (356, 284, 283, 352), (352, 283, 282, 348), (348, 282, 265, 314), (72, 264, 270, 75), (75, 270, 274, 76), (76, 274, 278, 77), (77, 278, 299, 101), (101, 299, 298, 97), (97, 298, 297, 93), (93, 297, 266, 73), (312, 121, 141, 315), (315, 141, 145, 316), (316, 145, 149, 317), (317, 149, 125, 341), (341, 125, 124, 337), (337, 124, 123, 333), (333, 123, 120, 313), (168, 360, 264, 72)])
_uv = me_cube_002.uv_layers.new(name='UVMap')
_uv.uv.foreach_set('vector', [0.4438, 0.8647, 0.5562, 0.8647, 0.5562, 0.8853, 0.4438, 0.8853, 0.4438, 0.586, 0.5562, 0.586, 0.5562, 0.664, 0.4438, 0.664, 0.7397, 0.586, 0.7603, 0.586, 0.7603, 0.664, 0.7397, 0.664, 0.4438, 0.08601, 0.5562, 0.08601, 0.5562, 0.164, 0.4438, 0.164, 0.4438, 0.3647, 0.5562, 0.3647, 0.5562, 0.3853, 0.4438, 0.3853, 1.0, 0.5, 1.0, 1.0, 0.9688, 1.0, 0.9688, 0.5, 0.9688, 0.5, 0.9688, 1.0, 0.9375, 1.0, 0.9375, 0.5, 0.9375, 0.5, 0.9375, 1.0, 0.9062, 1.0, 0.9062, 0.5, 0.9062, 0.5, 0.9062, 1.0, 0.875, 1.0, 0.875, 0.5, 0.875, 0.5, 0.875, 1.0, 0.8438, 1.0, 0.8438, 0.5, 0.8438, 0.5, 0.8438, 1.0, 0.8125, 1.0, 0.8125, 0.5, 0.8125, 0.5, 0.8125, 1.0, 0.7812, 1.0, 0.7812, 0.5, 0.7812, 0.5, 0.7812, 1.0, 0.75, 1.0, 0.75, 0.5, 0.75, 0.5, 0.75, 1.0, 0.7188, 1.0, 0.7188, 0.5, 0.7188, 0.5, 0.7188, 1.0, 0.6875, 1.0, 0.6875, 0.5, 0.6875, 0.5, 0.6875, 1.0, 0.6562, 1.0, 0.6562, 0.5, 0.6562, 0.5, 0.6562, 1.0, 0.625, 1.0, 0.625, 0.5, 0.625, 0.5, 0.625, 1.0, 0.5938, 1.0, 0.5938, 0.5, 0.5938, 0.5, 0.5938, 1.0, 0.5625, 1.0, 0.5625, 0.5, 0.5625, 0.5, 0.5625, 1.0, 0.5312, 1.0, 0.5312, 0.5, 0.5312, 0.5, 0.5312, 1.0, 0.5, 1.0, 0.5, 0.5, 0.5, 0.5, 0.5, 1.0, 0.4688, 1.0, 0.4688, 0.5, 0.4688, 0.5, 0.4688, 1.0, 0.4375, 1.0, 0.4375, 0.5, 0.4375, 0.5, 0.4375, 1.0, 0.4062, 1.0, 0.4062, 0.5, 0.4062, 0.5, 0.4062, 1.0, 0.375, 1.0, 0.375, 0.5, 0.375, 0.5, 0.375, 1.0, 0.3438, 1.0, 0.3438, 0.5, 0.3438, 0.5, 0.3438, 1.0, 0.3125, 1.0, 0.3125, 0.5, 0.3125, 0.5, 0.3125, 1.0, 0.2812, 1.0, 0.2812, 0.5, 0.2812, 0.5, 0.2812, 1.0, 0.25, 1.0, 0.25, 0.5, 0.25, 0.5, 0.25, 1.0, 0.2188, 1.0, 0.2188, 0.5, 0.2188, 0.5, 0.2188, 1.0, 0.1875, 1.0, 0.1875, 0.5, 0.1875, 0.5, 0.1875, 1.0, 0.1562, 1.0, 0.1562, 0.5, 0.1562, 0.5, 0.1562, 1.0, 0.125, 1.0, 0.125, 0.5, 0.125, 0.5, 0.125, 1.0, 0.09375, 1.0, 0.09375, 0.5, 0.09375, 0.5, 0.09375, 1.0, 0.0625, 1.0, 0.0625, 0.5, 0.2968, 0.4854, 0.25, 0.49, 0.2032, 0.4854, 0.1582, 0.4717, 0.1167, 0.4496, 0.08029, 0.4197, 0.05045, 0.3833, 0.02827, 0.3418, 0.01461, 0.2968, 0.01, 0.25, 0.01461, 0.2032, 0.02827, 0.1582, 0.05045, 0.1167, 0.08029, 0.08029, 0.1167, 0.05045, 0.1582, 0.02827, 0.2032, 0.01461, 0.25, 0.01, 0.2968, 0.01461, 0.3418, 0.02827, 0.3833, 0.05045, 0.4197, 0.08029, 0.4496, 0.1167, 0.4717, 0.1582, 0.4854, 0.2032, 0.49, 0.25, 0.4854, 0.2968, 0.4717, 0.3418, 0.4496, 0.3833, 0.4197, 0.4197, 0.3833, 0.4496, 0.3418, 0.4717, 0.0625, 0.5, 0.0625, 1.0, 0.03125, 1.0, 0.03125, 0.5, 0.03125, 0.5, 0.03125, 1.0, 0.0, 1.0, 0.0, 0.5, 0.75, 0.49, 0.7968, 0.4854, 0.8418, 0.4717, 0.8833, 0.4496, 0.9197, 0.4197, 0.9496, 0.3833, 0.9717, 0.3418, 0.9854, 0.2968, 0.99, 0.25, 0.9854, 0.2032, 0.9717, 0.1582, 0.9496, 0.1167, 0.9197, 0.08029, 0.8833, 0.05045, 0.8418, 0.02827, 0.7968, 0.01461, 0.75, 0.01, 0.7032, 0.01461, 0.6582, 0.02827, 0.6167, 0.05045, 0.5803, 0.08029, 0.5504, 0.1167, 0.5283, 0.1582, 0.5146, 0.2032, 0.51, 0.25, 0.5146, 0.2968, 0.5283, 0.3418, 0.5504, 0.3833, 0.5803, 0.4197, 0.6167, 0.4496, 0.6582, 0.4717, 0.7032, 0.4854, 0.375, 0.0, 0.625, 0.0, 0.625, 0.25, 0.375, 0.25, 0.375, 0.25, 0.625, 0.25, 0.625, 0.5, 0.375, 0.5, 0.375, 0.5, 0.625, 0.5, 0.625, 0.75, 0.375, 0.75, 0.375, 0.75, 0.625, 0.75, 0.625, 1.0, 0.375, 1.0, 0.125, 0.5, 0.375, 0.5, 0.375, 0.75, 0.125, 0.75, 0.625, 0.5, 0.875, 0.5, 0.875, 0.75, 0.625, 0.75, 0.2397, 0.664, 0.2397, 0.6831, 0.2134, 0.6839, 0.2142, 0.664, 0.2397, 0.6831, 0.2397, 0.7013, 0.2135, 0.7019, 0.2134, 0.6839, 0.2397, 0.7013, 0.2397, 0.7176, 0.2138, 0.7169, 0.2135, 0.7019, 0.2397, 0.7176, 0.2397, 0.75, 0.2137, 0.75, 0.2138, 0.7169, 0.2142, 0.664, 0.2134, 0.6839, 0.1891, 0.6838, 0.1899, 0.664, 0.2134, 0.6839, 0.2135, 0.7019, 0.1905, 0.7009, 0.1891, 0.6838, 0.2135, 0.7019, 0.2138, 0.7169, 0.1923, 0.7141, 0.1905, 0.7009, 0.2138, 0.7169, 0.2137, 0.75, 0.1923, 0.75, 0.1923, 0.7141, 0.1899, 0.664, 0.1891, 0.6838, 0.1691, 0.6835, 0.1682, 0.664, 0.1891, 0.6838, 0.1905, 0.7009, 0.1729, 0.6995, 0.1691, 0.6835, 0.1905, 0.7009, 0.1923, 0.7141, 0.177, 0.711, 0.1729, 0.6995, 0.1923, 0.7141, 0.1923, 0.75, 0.177, 0.75, 0.177, 0.711, 0.4438, 0.8853, 0.4438, 0.9108, 0.428, 0.9119, 0.4285, 0.8853, 0.4438, 0.9108, 0.4438, 0.9351, 0.4281, 0.9359, 0.428, 0.9119, 0.4438, 0.9351, 0.4438, 0.9568, 0.4283, 0.9558, 0.4281, 0.9359, 0.4438, 0.9568, 0.4438, 1.0, 0.4282, 1.0, 0.4283, 0.9558, 0.4285, 0.8853, 0.428, 0.9119, 0.4134, 0.9118, 0.414, 0.8853, 0.428, 0.9119, 0.4281, 0.9359, 0.4143, 0.9346, 0.4134, 0.9118, 0.4281, 0.9359, 0.4283, 0.9558, 0.4154, 0.9521, 0.4143, 0.9346, 0.4283, 0.9558, 0.4282, 1.0, 0.4154, 1.0, 0.4154, 0.9521, 0.414, 0.8853, 0.4134, 0.9118, 0.375, 0.9113, 0.375, 0.8853, 0.4134, 0.9118, 0.4143, 0.9346, 0.375, 0.9327, 0.375, 0.9113, 0.4143, 0.9346, 0.4154, 0.9521, 0.375, 0.948, 0.375, 0.9327, 0.4154, 0.9521, 0.4154, 1.0, 0.375, 1.0, 0.375, 0.948, 0.4438, 0.08601, 0.4285, 0.08601, 0.4278, 0.06627, 0.4438, 0.06688, 0.4285, 0.08601, 0.414, 0.08601, 0.4134, 0.06635, 0.4278, 0.06627, 0.414, 0.08601, 0.375, 0.08601, 0.375, 0.0666, 0.4134, 0.06635, 0.125, 0.664, 0.1682, 0.664, 0.1691, 0.6835, 0.125, 0.6834, 0.4438, 0.06688, 0.4278, 0.06627, 0.4279, 0.04806, 0.4438, 0.0487, 0.4278, 0.06627, 0.4134, 0.06635, 0.4143, 0.04914, 0.4279, 0.04806, 0.4134, 0.06635, 0.375, 0.0666, 0.375, 0.0505, 0.4143, 0.04914, 0.125, 0.6834, 0.1691, 0.6835, 0.1729, 0.6995, 0.125, 0.6995, 0.4438, 0.0487, 0.4279, 0.04806, 0.4282, 0.0, 0.4438, 0.0, 0.4279, 0.04806, 0.4143, 0.04914, 0.4154, 0.0, 0.4282, 0.0, 0.4143, 0.04914, 0.375, 0.0505, 0.375, 0.03899, 0.4154, 0.0, 0.125, 0.6995, 0.1729, 0.6995, 0.177, 0.711, 0.125, 0.711, 0.177, 0.711, 0.177, 0.75, 0.125, 0.711, 0.5562, 0.8853, 0.5715, 0.8853, 0.5722, 0.9116, 0.5562, 0.9108, 0.5715, 0.8853, 0.586, 0.8853, 0.5866, 0.9115, 0.5722, 0.9116, 0.586, 0.8853, 0.5991, 0.8853, 0.5985, 0.9112, 0.5866, 0.9115, 0.5991, 0.8853, 0.625, 0.8853, 0.625, 0.9113, 0.5985, 0.9112, 0.5562, 0.9108, 0.5722, 0.9116, 0.5721, 0.9359, 0.5562, 0.9351, 0.5722, 0.9116, 0.5866, 0.9115, 0.5857, 0.9345, 0.5721, 0.9359, 0.5866, 0.9115, 0.5985, 0.9112, 0.5963, 0.9327, 0.5857, 0.9345, 0.5985, 0.9112, 0.625, 0.9113, 0.625, 0.9327, 0.5963, 0.9327, 0.5562, 0.9351, 0.5721, 0.9359, 0.5718, 0.9559, 0.5562, 0.9568, 0.5721, 0.9359, 0.5857, 0.9345, 0.5846, 0.9521, 0.5718, 0.9559, 0.5857, 0.9345, 0.5963, 0.9327, 0.5938, 0.948, 0.5846, 0.9521, 0.5963, 0.9327, 0.625, 0.9327, 0.625, 0.948, 0.5938, 0.948, 0.7603, 0.664, 0.7858, 0.664, 0.7869, 0.6837, 0.7603, 0.6831, 0.7858, 0.664, 0.8101, 0.664, 0.8109, 0.6836, 0.7869, 0.6837, 0.8101, 0.664, 0.8318, 0.664, 0.8308, 0.6834, 0.8109, 0.6836, 0.8318, 0.664, 0.875, 0.664, 0.875, 0.6835, 0.8308, 0.6834, 0.7603, 0.6831, 0.7869, 0.6837, 0.7868, 0.7019, 0.7603, 0.7013, 0.7869, 0.6837, 0.8109, 0.6836, 0.8096, 0.7009, 0.7868, 0.7019, 0.8109, 0.6836, 0.8308, 0.6834, 0.8271, 0.6995, 0.8096, 0.7009, 0.8308, 0.6834, 0.875, 0.6835, 0.875, 0.6995, 0.8271, 0.6995, 0.7603, 0.7013, 0.7868, 0.7019, 0.7863, 0.75, 0.7603, 0.75, 0.7868, 0.7019, 0.8096, 0.7009, 0.8077, 0.75, 0.7863, 0.75, 0.8096, 0.7009, 0.8271, 0.6995, 0.823, 0.75, 0.8077, 0.75, 0.8271, 0.6995, 0.875, 0.6995, 0.875, 0.75, 0.823, 0.75, 0.5562, 0.08601, 0.5562, 0.06688, 0.572, 0.06606, 0.5715, 0.08601, 0.5562, 0.06688, 0.5562, 0.0487, 0.5719, 0.04805, 0.572, 0.06606, 0.5562, 0.0487, 0.5562, 0.0, 0.5717, 0.0, 0.5719, 0.04805, 0.5562, 1.0, 0.5562, 0.9568, 0.5718, 0.9559, 0.5717, 1.0, 0.5715, 0.08601, 0.572, 0.06606, 0.5866, 0.06618, 0.586, 0.08601, 0.572, 0.06606, 0.5719, 0.04805, 0.5857, 0.04909, 0.5866, 0.06618, 0.5719, 0.04805, 0.5717, 0.0, 0.5846, 0.0, 0.5857, 0.04909, 0.5717, 1.0, 0.5718, 0.9559, 0.5846, 0.9521, 0.5846, 1.0, 0.586, 0.08601, 0.5866, 0.06618, 0.625, 0.06654, 0.625, 0.08601, 0.5866, 0.06618, 0.5857, 0.04909, 0.625, 0.05048, 0.625, 0.06654, 0.5857, 0.04909, 0.5846, 0.0, 0.5938, 0.0, 0.625, 0.05048, 0.5846, 1.0, 0.5846, 0.9521, 0.5938, 0.948, 0.5938, 1.0, 0.5938, 0.948, 0.625, 0.948, 0.5938, 1.0, 0.2397, 0.586, 0.2142, 0.586, 0.2131, 0.5663, 0.2397, 0.5669, 0.2142, 0.586, 0.1899, 0.586, 0.1891, 0.5664, 0.2131, 0.5663, 0.1899, 0.586, 0.1682, 0.586, 0.1692, 0.5666, 0.1891, 0.5664, 0.1682, 0.586, 0.125, 0.586, 0.125, 0.5665, 0.1692, 0.5666, 0.2397, 0.5669, 0.2131, 0.5663, 0.2132, 0.5481, 0.2397, 0.5487, 0.2131, 0.5663, 0.1891, 0.5664, 0.1904, 0.5491, 0.2132, 0.5481, 0.1891, 0.5664, 0.1692, 0.5666, 0.1729, 0.5505, 0.1904, 0.5491, 0.1692, 0.5666, 0.125, 0.5665, 0.125, 0.5505, 0.1729, 0.5505, 0.2397, 0.5487, 0.2132, 0.5481, 0.2137, 0.5331, 0.2397, 0.5324, 0.2132, 0.5481, 0.1904, 0.5491, 0.1923, 0.5359, 0.2137, 0.5331, 0.1904, 0.5491, 0.1729, 0.5505, 0.177, 0.539, 0.1923, 0.5359, 0.1729, 0.5505, 0.125, 0.5505, 0.125, 0.539, 0.177, 0.539, 0.4438, 0.164, 0.4438, 0.1831, 0.428, 0.1839, 0.4285, 0.164, 0.4438, 0.1831, 0.4438, 0.2013, 0.4281, 0.2019, 0.428, 0.1839, 0.4438, 0.2013, 0.4438, 0.2176, 0.4283, 0.2169, 0.4281, 0.2019, 0.4438, 0.2176, 0.4438, 0.2932, 0.4282, 0.2941, 0.4283, 0.2169, 0.4285, 0.164, 0.428, 0.1839, 0.4134, 0.1838, 0.414, 0.164, 0.428, 0.1839, 0.4281, 0.2019, 0.4143, 0.2009, 0.4134, 0.1838, 0.4281, 0.2019, 0.4283, 0.2169, 0.4154, 0.2141, 0.4143, 0.2009, 0.4283, 0.2169, 0.4282, 0.2941, 0.4154, 0.2979, 0.4154, 0.2141, 0.414, 0.164, 0.4134, 0.1838, 0.375, 0.1835, 0.375, 0.164, 0.4134, 0.1838, 0.4143, 0.2009, 0.375, 0.1995, 0.375, 0.1835, 0.4143, 0.2009, 0.4154, 0.2141, 0.375, 0.211, 0.375, 0.1995, 0.4154, 0.2141, 0.4154, 0.2979, 0.375, 0.302, 0.375, 0.211, 0.4438, 0.3647, 0.4285, 0.3647, 0.4278, 0.3384, 0.4438, 0.3392, 0.4285, 0.3647, 0.414, 0.3647, 0.4134, 0.3385, 0.4278, 0.3384, 0.414, 0.3647, 0.375, 0.3647, 0.375, 0.3388, 0.4134, 0.3385, 0.2397, 0.5, 0.2397, 0.5324, 0.2137, 0.5331, 0.2138, 0.5, 0.4438, 0.3392, 0.4278, 0.3384, 0.4279, 0.3141, 0.4438, 0.3149, 0.4278, 0.3384, 0.4134, 0.3385, 0.4143, 0.3155, 0.4279, 0.3141, 0.4134, 0.3385, 0.375, 0.3388, 0.375, 0.3173, 0.4143, 0.3155, 0.2138, 0.5, 0.2137, 0.5331, 0.1923, 0.5359, 0.1923, 0.5, 0.4438, 0.3149, 0.4279, 0.3141, 0.4282, 0.2941, 0.4438, 0.2932, 0.4279, 0.3141, 0.4143, 0.3155, 0.4154, 0.2979, 0.4282, 0.2941, 0.4143, 0.3155, 0.375, 0.3173, 0.375, 0.302, 0.4154, 0.2979, 0.1923, 0.5, 0.1923, 0.5359, 0.177, 0.539, 0.177, 0.5, 0.177, 0.539, 0.125, 0.539, 0.177, 0.5, 0.7603, 0.586, 0.7603, 0.5669, 0.7866, 0.5661, 0.7858, 0.586, 0.7603, 0.5669, 0.7603, 0.5487, 0.7865, 0.5481, 0.7866, 0.5661, 0.7603, 0.5487, 0.7603, 0.5, 0.7862, 0.5, 0.7865, 0.5481, 0.625, 0.3647, 0.5991, 0.3647, 0.5986, 0.3387, 0.625, 0.3388, 0.7858, 0.586, 0.7866, 0.5661, 0.8109, 0.5662, 0.8101, 0.586, 0.7866, 0.5661, 0.7865, 0.5481, 0.8095, 0.5491, 0.8109, 0.5662, 0.7865, 0.5481, 0.7862, 0.5, 0.8077, 0.5, 0.8095, 0.5491, 0.625, 0.3388, 0.5986, 0.3387, 0.5963, 0.3173, 0.625, 0.3173, 0.8101, 0.586, 0.8109, 0.5662, 0.8309, 0.5665, 0.8318, 0.586, 0.8109, 0.5662, 0.8095, 0.5491, 0.8271, 0.5505, 0.8309, 0.5665, 0.8095, 0.5491, 0.8077, 0.5, 0.823, 0.5, 0.8271, 0.5505, 0.625, 0.3173, 0.5963, 0.3173, 0.5938, 0.302, 0.625, 0.302, 0.5562, 0.3647, 0.5562, 0.3392, 0.572, 0.3381, 0.5715, 0.3647, 0.5562, 0.3392, 0.5562, 0.3149, 0.5719, 0.3141, 0.572, 0.3381, 0.5562, 0.3149, 0.5562, 0.2932, 0.5717, 0.2942, 0.5719, 0.3141, 0.5562, 0.2932, 0.5562, 0.2176, 0.5718, 0.2169, 0.5717, 0.2942, 0.5715, 0.3647, 0.572, 0.3381, 0.5866, 0.3382, 0.586, 0.3647, 0.572, 0.3381, 0.5719, 0.3141, 0.5857, 0.3154, 0.5866, 0.3382, 0.5719, 0.3141, 0.5717, 0.2942, 0.5846, 0.2979, 0.5857, 0.3154, 0.5717, 0.2942, 0.5718, 0.2169, 0.5846, 0.2141, 0.5846, 0.2979, 0.586, 0.3647, 0.5866, 0.3382, 0.5986, 0.3387, 0.5991, 0.3647, 0.5866, 0.3382, 0.5857, 0.3154, 0.5963, 0.3173, 0.5986, 0.3387, 0.5857, 0.3154, 0.5846, 0.2979, 0.5938, 0.302, 0.5963, 0.3173, 0.5846, 0.2979, 0.5846, 0.2141, 0.5938, 0.211, 0.5938, 0.302, 0.5562, 0.164, 0.5715, 0.164, 0.5722, 0.1837, 0.5562, 0.1831, 0.5715, 0.164, 0.586, 0.164, 0.5866, 0.1836, 0.5722, 0.1837, 0.586, 0.164, 0.625, 0.164, 0.625, 0.1834, 0.5866, 0.1836, 0.875, 0.586, 0.8318, 0.586, 0.8309, 0.5665, 0.875, 0.5666, 0.5562, 0.1831, 0.5722, 0.1837, 0.5721, 0.2019, 0.5562, 0.2013, 0.5722, 0.1837, 0.5866, 0.1836, 0.5857, 0.2009, 0.5721, 0.2019, 0.5866, 0.1836, 0.625, 0.1834, 0.625, 0.1995, 0.5857, 0.2009, 0.875, 0.5666, 0.8309, 0.5665, 0.8271, 0.5505, 0.875, 0.5505, 0.5562, 0.2013, 0.5721, 0.2019, 0.5718, 0.2169, 0.5562, 0.2176, 0.5721, 0.2019, 0.5857, 0.2009, 0.5846, 0.2141, 0.5718, 0.2169, 0.5857, 0.2009, 0.625, 0.1995, 0.5938, 0.211, 0.5846, 0.2141, 0.875, 0.5505, 0.8271, 0.5505, 0.823, 0.5, 0.8331, 0.539, 0.625, 0.302, 0.5938, 0.302, 0.5938, 0.2919, 0.2603, 0.664, 0.2858, 0.664, 0.2869, 0.6837, 0.2603, 0.6831, 0.2858, 0.664, 0.3101, 0.664, 0.3109, 0.6836, 0.2869, 0.6837, 0.3101, 0.664, 0.3318, 0.664, 0.3308, 0.6834, 0.3109, 0.6836, 0.3318, 0.664, 0.4009, 0.664, 0.4014, 0.6835, 0.3308, 0.6834, 0.2603, 0.6831, 0.2869, 0.6837, 0.2868, 0.7019, 0.2603, 0.7013, 0.2869, 0.6837, 0.3109, 0.6836, 0.3096, 0.7009, 0.2868, 0.7019, 0.3109, 0.6836, 0.3308, 0.6834, 0.3271, 0.6995, 0.3096, 0.7009, 0.3308, 0.6834, 0.4014, 0.6835, 0.4037, 0.6995, 0.3271, 0.6995, 0.2603, 0.7013, 0.2868, 0.7019, 0.2863, 0.7169, 0.2603, 0.7176, 0.2868, 0.7019, 0.3096, 0.7009, 0.3077, 0.7141, 0.2863, 0.7169, 0.3096, 0.7009, 0.3271, 0.6995, 0.323, 0.711, 0.3077, 0.7141, 0.3271, 0.6995, 0.4037, 0.6995, 0.4062, 0.711, 0.323, 0.711, 0.4438, 0.664, 0.4438, 0.6831, 0.428, 0.6839, 0.4285, 0.664, 0.4438, 0.6831, 0.4438, 0.7013, 0.4281, 0.7019, 0.428, 0.6839, 0.4438, 0.7013, 0.4438, 0.7176, 0.4283, 0.7169, 0.4281, 0.7019, 0.4438, 0.7176, 0.4438, 0.7932, 0.4282, 0.7941, 0.4283, 0.7169, 0.4285, 0.664, 0.428, 0.6839, 0.4134, 0.6838, 0.414, 0.664, 0.428, 0.6839, 0.4281, 0.7019, 0.4143, 0.7009, 0.4134, 0.6838, 0.4281, 0.7019, 0.4283, 0.7169, 0.4154, 0.7141, 0.4143, 0.7009, 0.4283, 0.7169, 0.4282, 0.7941, 0.4154, 0.7979, 0.4154, 0.7141, 0.414, 0.664, 0.4134, 0.6838, 0.4014, 0.6835, 0.4009, 0.664, 0.4134, 0.6838, 0.4143, 0.7009, 0.4037, 0.6995, 0.4014, 0.6835, 0.4143, 0.7009, 0.4154, 0.7141, 0.4062, 0.711, 0.4037, 0.6995, 0.4154, 0.7141, 0.4154, 0.7979, 0.375, 0.802, 0.4062, 0.711, 0.4438, 0.8647, 0.4285, 0.8647, 0.4278, 0.8384, 0.4438, 0.8392, 0.4285, 0.8647, 0.414, 0.8647, 0.4134, 0.8385, 0.4278, 0.8384, 0.414, 0.8647, 0.375, 0.8647, 0.375, 0.8388, 0.4134, 0.8385, 0.2603, 0.75, 0.2603, 0.7176, 0.2863, 0.7169, 0.2862, 0.75, 0.4438, 0.8392, 0.4278, 0.8384, 0.4279, 0.8141, 0.4438, 0.8149, 0.4278, 0.8384, 0.4134, 0.8385, 0.4143, 0.8155, 0.4279, 0.8141, 0.4134, 0.8385, 0.375, 0.8388, 0.375, 0.8173, 0.4143, 0.8155, 0.2862, 0.75, 0.2863, 0.7169, 0.3077, 0.7141, 0.3077, 0.75, 0.4438, 0.8149, 0.4279, 0.8141, 0.4282, 0.7941, 0.4438, 0.7932, 0.4279, 0.8141, 0.4143, 0.8155, 0.4154, 0.7979, 0.4282, 0.7941, 0.4143, 0.8155, 0.375, 0.8173, 0.375, 0.802, 0.4154, 0.7979, 0.3077, 0.75, 0.3077, 0.7141, 0.323, 0.711, 0.323, 0.75, 0.323, 0.711, 0.3331, 0.711, 0.323, 0.75, 0.7397, 0.664, 0.7397, 0.6831, 0.7134, 0.6839, 0.7142, 0.664, 0.7397, 0.6831, 0.7397, 0.7013, 0.7135, 0.7019, 0.7134, 0.6839, 0.7397, 0.7013, 0.7397, 0.75, 0.7138, 0.75, 0.7135, 0.7019, 0.625, 0.8647, 0.5991, 0.8647, 0.5986, 0.8387, 0.625, 0.8388, 0.7142, 0.664, 0.7134, 0.6839, 0.6891, 0.6838, 0.6899, 0.664, 0.7134, 0.6839, 0.7135, 0.7019, 0.6905, 0.7009, 0.6891, 0.6838, 0.7135, 0.7019, 0.7138, 0.75, 0.6923, 0.75, 0.6905, 0.7009, 0.625, 0.8388, 0.5986, 0.8387, 0.5963, 0.8173, 0.625, 0.8173, 0.6899, 0.664, 0.6891, 0.6838, 0.6691, 0.6835, 0.6682, 0.664, 0.6891, 0.6838, 0.6905, 0.7009, 0.6729, 0.6995, 0.6691, 0.6835, 0.6905, 0.7009, 0.6923, 0.75, 0.677, 0.75, 0.6729, 0.6995, 0.625, 0.8173, 0.5963, 0.8173, 0.5938, 0.802, 0.625, 0.802, 0.5562, 0.8647, 0.5562, 0.8392, 0.572, 0.8381, 0.5715, 0.8647, 0.5562, 0.8392, 0.5562, 0.8149, 0.5719, 0.8141, 0.572, 0.8381, 0.5562, 0.8149, 0.5562, 0.7932, 0.5717, 0.7942, 0.5719, 0.8141, 0.5562, 0.7932, 0.5562, 0.7176, 0.5718, 0.7169, 0.5717, 0.7942, 0.5715, 0.8647, 0.572, 0.8381, 0.5866, 0.8382, 0.586, 0.8647, 0.572, 0.8381, 0.5719, 0.8141, 0.5857, 0.8154, 0.5866, 0.8382, 0.5719, 0.8141, 0.5717, 0.7942, 0.5846, 0.7979, 0.5857, 0.8154, 0.5717, 0.7942, 0.5718, 0.7169, 0.5846, 0.7141, 0.5846, 0.7979, 0.586, 0.8647, 0.5866, 0.8382, 0.5986, 0.8387, 0.5991, 0.8647, 0.5866, 0.8382, 0.5857, 0.8154, 0.5963, 0.8173, 0.5986, 0.8387, 0.5857, 0.8154, 0.5846, 0.7979, 0.5938, 0.802, 0.5963, 0.8173, 0.5846, 0.7979, 0.5846, 0.7141, 0.5938, 0.711, 0.5938, 0.802, 0.5562, 0.664, 0.5715, 0.664, 0.5722, 0.6837, 0.5562, 0.6831, 0.5715, 0.664, 0.586, 0.664, 0.5866, 0.6836, 0.5722, 0.6837, 0.586, 0.664, 0.5991, 0.664, 0.5985, 0.6834, 0.5866, 0.6836, 0.5991, 0.664, 0.6682, 0.664, 0.6691, 0.6835, 0.5985, 0.6834, 0.5562, 0.6831, 0.5722, 0.6837, 0.5721, 0.7019, 0.5562, 0.7013, 0.5722, 0.6837, 0.5866, 0.6836, 0.5857, 0.7009, 0.5721, 0.7019, 0.5866, 0.6836, 0.5985, 0.6834, 0.5963, 0.6995, 0.5857, 0.7009, 0.5985, 0.6834, 0.6691, 0.6835, 0.6729, 0.6995, 0.5963, 0.6995, 0.5562, 0.7013, 0.5721, 0.7019, 0.5718, 0.7169, 0.5562, 0.7176, 0.5721, 0.7019, 0.5857, 0.7009, 0.5846, 0.7141, 0.5718, 0.7169, 0.5857, 0.7009, 0.5963, 0.6995, 0.5938, 0.711, 0.5846, 0.7141, 0.5963, 0.6995, 0.6729, 0.6995, 0.677, 0.75, 0.5938, 0.711, 0.625, 0.802, 0.5938, 0.802, 0.5938, 0.7919, 0.2603, 0.586, 0.2603, 0.5669, 0.2866, 0.5661, 0.2858, 0.586, 0.2603, 0.5669, 0.2603, 0.5487, 0.2865, 0.5481, 0.2866, 0.5661, 0.2603, 0.5487, 0.2603, 0.5324, 0.2862, 0.5331, 0.2865, 0.5481, 0.2603, 0.5324, 0.2603, 0.5, 0.2863, 0.5, 0.2862, 0.5331, 0.2858, 0.586, 0.2866, 0.5661, 0.3109, 0.5662, 0.3101, 0.586, 0.2866, 0.5661, 0.2865, 0.5481, 0.3095, 0.5491, 0.3109, 0.5662, 0.2865, 0.5481, 0.2862, 0.5331, 0.3077, 0.5359, 0.3095, 0.5491, 0.2862, 0.5331, 0.2863, 0.5, 0.3077, 0.5, 0.3077, 0.5359, 0.3101, 0.586, 0.3109, 0.5662, 0.3309, 0.5665, 0.3318, 0.586, 0.3109, 0.5662, 0.3095, 0.5491, 0.3271, 0.5505, 0.3309, 0.5665, 0.3095, 0.5491, 0.3077, 0.5359, 0.323, 0.539, 0.3271, 0.5505, 0.3077, 0.5359, 0.3077, 0.5, 0.323, 0.5, 0.323, 0.539, 0.4438, 0.3853, 0.4438, 0.4108, 0.428, 0.4119, 0.4285, 0.3853, 0.4438, 0.4108, 0.4438, 0.4351, 0.4281, 0.4359, 0.428, 0.4119, 0.4438, 0.4351, 0.4438, 0.4568, 0.4283, 0.4558, 0.4281, 0.4359, 0.4438, 0.4568, 0.4438, 0.5324, 0.4282, 0.5331, 0.4283, 0.4558, 0.4285, 0.3853, 0.428, 0.4119, 0.4134, 0.4118, 0.414, 0.3853, 0.428, 0.4119, 0.4281, 0.4359, 0.4143, 0.4346, 0.4134, 0.4118, 0.4281, 0.4359, 0.4283, 0.4558, 0.4154, 0.4521, 0.4143, 0.4346, 0.4283, 0.4558, 0.4282, 0.5331, 0.4154, 0.5359, 0.4154, 0.4521, 0.414, 0.3853, 0.4134, 0.4118, 0.375, 0.4113, 0.375, 0.3853, 0.4134, 0.4118, 0.4143, 0.4346, 0.375, 0.4327, 0.375, 0.4113, 0.4143, 0.4346, 0.4154, 0.4521, 0.375, 0.448, 0.375, 0.4327, 0.4154, 0.4521, 0.4154, 0.5359, 0.4062, 0.539, 0.375, 0.448, 0.4438, 0.586, 0.4285, 0.586, 0.4278, 0.5663, 0.4438, 0.5669, 0.4285, 0.586, 0.414, 0.586, 0.4134, 0.5664, 0.4278, 0.5663, 0.414, 0.586, 0.4009, 0.586, 0.4015, 0.5666, 0.4134, 0.5664, 0.4009, 0.586, 0.3318, 0.586, 0.3309, 0.5665, 0.4015, 0.5666, 0.4438, 0.5669, 0.4278, 0.5663, 0.4279, 0.5481, 0.4438, 0.5487, 0.4278, 0.5663, 0.4134, 0.5664, 0.4143, 0.5491, 0.4279, 0.5481, 0.4134, 0.5664, 0.4015, 0.5666, 0.4037, 0.5505, 0.4143, 0.5491, 0.4015, 0.5666, 0.3309, 0.5665, 0.3271, 0.5505, 0.4037, 0.5505, 0.4438, 0.5487, 0.4279, 0.5481, 0.4282, 0.5331, 0.4438, 0.5324, 0.4279, 0.5481, 0.4143, 0.5491, 0.4154, 0.5359, 0.4282, 0.5331, 0.4143, 0.5491, 0.4037, 0.5505, 0.4062, 0.539, 0.4154, 0.5359, 0.4037, 0.5505, 0.3271, 0.5505, 0.323, 0.539, 0.4062, 0.539, 0.323, 0.539, 0.323, 0.5, 0.3331, 0.539, 0.7397, 0.586, 0.7142, 0.586, 0.7131, 0.5663, 0.7397, 0.5669, 0.7142, 0.586, 0.6899, 0.586, 0.6891, 0.5664, 0.7131, 0.5663, 0.6899, 0.586, 0.6682, 0.586, 0.6692, 0.5666, 0.6891, 0.5664, 0.6682, 0.586, 0.5991, 0.586, 0.5986, 0.5665, 0.6692, 0.5666, 0.7397, 0.5669, 0.7131, 0.5663, 0.7132, 0.5481, 0.7397, 0.5487, 0.7131, 0.5663, 0.6891, 0.5664, 0.6904, 0.5491, 0.7132, 0.5481, 0.6891, 0.5664, 0.6692, 0.5666, 0.6729, 0.5505, 0.6904, 0.5491, 0.6692, 0.5666, 0.5986, 0.5665, 0.5963, 0.5505, 0.6729, 0.5505, 0.7397, 0.5487, 0.7132, 0.5481, 0.7137, 0.5, 0.7397, 0.5, 0.7132, 0.5481, 0.6904, 0.5491, 0.6923, 0.5, 0.7137, 0.5, 0.6904, 0.5491, 0.6729, 0.5505, 0.677, 0.5, 0.6923, 0.5, 0.6729, 0.5505, 0.5963, 0.5505, 0.5938, 0.539, 0.677, 0.5, 0.5562, 0.586, 0.5562, 0.5669, 0.572, 0.5661, 0.5715, 0.586, 0.5562, 0.5669, 0.5562, 0.5487, 0.5719, 0.5481, 0.572, 0.5661, 0.5562, 0.5487, 0.5562, 0.5324, 0.5717, 0.5331, 0.5719, 0.5481, 0.5562, 0.5324, 0.5562, 0.4568, 0.5718, 0.4559, 0.5717, 0.5331, 0.5715, 0.586, 0.572, 0.5661, 0.5866, 0.5662, 0.586, 0.586, 0.572, 0.5661, 0.5719, 0.5481, 0.5857, 0.5491, 0.5866, 0.5662, 0.5719, 0.5481, 0.5717, 0.5331, 0.5846, 0.5359, 0.5857, 0.5491, 0.5717, 0.5331, 0.5718, 0.4559, 0.5846, 0.4521, 0.5846, 0.5359, 0.586, 0.586, 0.5866, 0.5662, 0.5986, 0.5665, 0.5991, 0.586, 0.5866, 0.5662, 0.5857, 0.5491, 0.5963, 0.5505, 0.5986, 0.5665, 0.5857, 0.5491, 0.5846, 0.5359, 0.5938, 0.539, 0.5963, 0.5505, 0.5846, 0.5359, 0.5846, 0.4521, 0.5938, 0.448, 0.5938, 0.539, 0.5562, 0.3853, 0.5715, 0.3853, 0.5722, 0.4116, 0.5562, 0.4108, 0.5715, 0.3853, 0.586, 0.3853, 0.5866, 0.4115, 0.5722, 0.4116, 0.586, 0.3853, 0.5991, 0.3853, 0.5985, 0.4112, 0.5866, 0.4115, 0.5991, 0.3853, 0.625, 0.3853, 0.625, 0.4113, 0.5985, 0.4112, 0.5562, 0.4108, 0.5722, 0.4116, 0.5721, 0.4359, 0.5562, 0.4351, 0.5722, 0.4116, 0.5866, 0.4115, 0.5857, 0.4345, 0.5721, 0.4359, 0.5866, 0.4115, 0.5985, 0.4112, 0.5963, 0.4327, 0.5857, 0.4345, 0.5985, 0.4112, 0.625, 0.4113, 0.625, 0.4327, 0.5963, 0.4327, 0.5562, 0.4351, 0.5721, 0.4359, 0.5718, 0.4559, 0.5562, 0.4568, 0.5721, 0.4359, 0.5857, 0.4345, 0.5846, 0.4521, 0.5718, 0.4559, 0.5857, 0.4345, 0.5963, 0.4327, 0.5938, 0.448, 0.5846, 0.4521, 0.5963, 0.4327, 0.625, 0.4327, 0.625, 0.448, 0.5938, 0.448, 0.625, 0.448, 0.5938, 0.4581, 0.5938, 0.448, 0.2397, 0.586, 0.2397, 0.664, 0.2142, 0.664, 0.2142, 0.586, 0.2142, 0.586, 0.2142, 0.664, 0.1899, 0.664, 0.1899, 0.586, 0.1899, 0.586, 0.1899, 0.664, 0.1682, 0.664, 0.1682, 0.586, 0.1682, 0.586, 0.1682, 0.664, 0.125, 0.664, 0.125, 0.586, 0.375, 0.164, 0.375, 0.08601, 0.414, 0.08601, 0.414, 0.164, 0.414, 0.164, 0.414, 0.08601, 0.4285, 0.08601, 0.4285, 0.164, 0.4285, 0.164, 0.4285, 0.08601, 0.4438, 0.08601, 0.4438, 0.164, 0.4438, 0.8853, 0.5562, 0.8853, 0.5562, 0.9108, 0.4438, 0.9108, 0.4438, 0.9108, 0.5562, 0.9108, 0.5562, 0.9351, 0.4438, 0.9351, 0.4438, 0.9351, 0.5562, 0.9351, 0.5562, 0.9568, 0.4438, 0.9568, 0.4438, 0.9568, 0.5562, 0.9568, 0.5562, 1.0, 0.4438, 1.0, 0.4438, 0.0, 0.5562, 0.0, 0.5562, 0.0487, 0.4438, 0.0487, 0.4438, 0.0487, 0.5562, 0.0487, 0.5562, 0.06688, 0.4438, 0.06688, 0.4438, 0.06688, 0.5562, 0.06688, 0.5562, 0.08601, 0.4438, 0.08601, 0.7603, 0.664, 0.7603, 0.586, 0.7858, 0.586, 0.7858, 0.664, 0.7858, 0.664, 0.7858, 0.586, 0.8101, 0.586, 0.8101, 0.664, 0.8101, 0.664, 0.8101, 0.586, 0.8318, 0.586, 0.8318, 0.664, 0.8318, 0.664, 0.8318, 0.586, 0.875, 0.586, 0.875, 0.664, 0.625, 0.08601, 0.625, 0.164, 0.586, 0.164, 0.586, 0.08601, 0.586, 0.08601, 0.586, 0.164, 0.5715, 0.164, 0.5715, 0.08601, 0.5715, 0.08601, 0.5715, 0.164, 0.5562, 0.164, 0.5562, 0.08601, 0.5562, 0.3647, 0.4438, 0.3647, 0.4438, 0.3392, 0.5562, 0.3392, 0.5562, 0.3392, 0.4438, 0.3392, 0.4438, 0.3149, 0.5562, 0.3149, 0.5562, 0.3149, 0.4438, 0.3149, 0.4438, 0.2932, 0.5562, 0.2932, 0.5562, 0.2932, 0.4438, 0.2932, 0.4438, 0.2176, 0.5562, 0.2176, 0.5562, 0.2176, 0.4438, 0.2176, 0.4438, 0.2013, 0.5562, 0.2013, 0.5562, 0.2013, 0.4438, 0.2013, 0.4438, 0.1831, 0.5562, 0.1831, 0.5562, 0.1831, 0.4438, 0.1831, 0.4438, 0.164, 0.5562, 0.164, 0.2603, 0.586, 0.2397, 0.586, 0.2397, 0.5669, 0.2603, 0.5669, 0.2603, 0.5669, 0.2397, 0.5669, 0.2397, 0.5487, 0.2603, 0.5487, 0.2603, 0.5487, 0.2397, 0.5487, 0.2397, 0.5324, 0.2603, 0.5324, 0.2603, 0.5324, 0.2397, 0.5324, 0.2397, 0.5, 0.2603, 0.5, 0.375, 0.3853, 0.375, 0.3647, 0.414, 0.3647, 0.414, 0.3853, 0.414, 0.3853, 0.414, 0.3647, 0.4285, 0.3647, 0.4285, 0.3853, 0.4285, 0.3853, 0.4285, 0.3647, 0.4438, 0.3647, 0.4438, 0.3853, 0.7603, 0.586, 0.7397, 0.586, 0.7397, 0.5669, 0.7603, 0.5669, 0.7603, 0.5669, 0.7397, 0.5669, 0.7397, 0.5487, 0.7603, 0.5487, 0.7603, 0.5487, 0.7397, 0.5487, 0.7397, 0.5, 0.7603, 0.5, 0.625, 0.3647, 0.625, 0.3853, 0.5991, 0.3853, 0.5991, 0.3647, 0.5991, 0.3647, 0.5991, 0.3853, 0.586, 0.3853, 0.586, 0.3647, 0.586, 0.3647, 0.586, 0.3853, 0.5715, 0.3853, 0.5715, 0.3647, 0.5715, 0.3647, 0.5715, 0.3853, 0.5562, 0.3853, 0.5562, 0.3647, 0.5562, 0.586, 0.4438, 0.586, 0.4438, 0.5669, 0.5562, 0.5669, 0.5562, 0.5669, 0.4438, 0.5669, 0.4438, 0.5487, 0.5562, 0.5487, 0.5562, 0.5487, 0.4438, 0.5487, 0.4438, 0.5324, 0.5562, 0.5324, 0.5562, 0.5324, 0.4438, 0.5324, 0.4438, 0.4568, 0.5562, 0.4568, 0.5562, 0.4568, 0.4438, 0.4568, 0.4438, 0.4351, 0.5562, 0.4351, 0.5562, 0.4351, 0.4438, 0.4351, 0.4438, 0.4108, 0.5562, 0.4108, 0.5562, 0.4108, 0.4438, 0.4108, 0.4438, 0.3853, 0.5562, 0.3853, 0.2603, 0.664, 0.2603, 0.586, 0.2858, 0.586, 0.2858, 0.664, 0.2858, 0.664, 0.2858, 0.586, 0.3101, 0.586, 0.3101, 0.664, 0.3101, 0.664, 0.3101, 0.586, 0.3318, 0.586, 0.3318, 0.664, 0.3318, 0.664, 0.3318, 0.586, 0.4009, 0.586, 0.4009, 0.664, 0.4009, 0.664, 0.4009, 0.586, 0.414, 0.586, 0.414, 0.664, 0.414, 0.664, 0.414, 0.586, 0.4285, 0.586, 0.4285, 0.664, 0.4285, 0.664, 0.4285, 0.586, 0.4438, 0.586, 0.4438, 0.664, 0.7397, 0.586, 0.7397, 0.664, 0.7142, 0.664, 0.7142, 0.586, 0.7142, 0.586, 0.7142, 0.664, 0.6899, 0.664, 0.6899, 0.586, 0.6899, 0.586, 0.6899, 0.664, 0.6682, 0.664, 0.6682, 0.586, 0.6682, 0.586, 0.6682, 0.664, 0.5991, 0.664, 0.5991, 0.586, 0.5991, 0.586, 0.5991, 0.664, 0.586, 0.664, 0.586, 0.586, 0.586, 0.586, 0.586, 0.664, 0.5715, 0.664, 0.5715, 0.586, 0.5715, 0.586, 0.5715, 0.664, 0.5562, 0.664, 0.5562, 0.586, 0.5562, 0.8647, 0.4438, 0.8647, 0.4438, 0.8392, 0.5562, 0.8392, 0.5562, 0.8392, 0.4438, 0.8392, 0.4438, 0.8149, 0.5562, 0.8149, 0.5562, 0.8149, 0.4438, 0.8149, 0.4438, 0.7932, 0.5562, 0.7932, 0.5562, 0.7932, 0.4438, 0.7932, 0.4438, 0.7176, 0.5562, 0.7176, 0.5562, 0.7176, 0.4438, 0.7176, 0.4438, 0.7013, 0.5562, 0.7013, 0.5562, 0.7013, 0.4438, 0.7013, 0.4438, 0.6831, 0.5562, 0.6831, 0.5562, 0.6831, 0.4438, 0.6831, 0.4438, 0.664, 0.5562, 0.664, 0.2397, 0.664, 0.2603, 0.664, 0.2603, 0.6831, 0.2397, 0.6831, 0.2397, 0.6831, 0.2603, 0.6831, 0.2603, 0.7013, 0.2397, 0.7013, 0.2397, 0.7013, 0.2603, 0.7013, 0.2603, 0.7176, 0.2397, 0.7176, 0.2397, 0.7176, 0.2603, 0.7176, 0.2603, 0.75, 0.2397, 0.75, 0.375, 0.8853, 0.375, 0.8647, 0.414, 0.8647, 0.414, 0.8853, 0.414, 0.8853, 0.414, 0.8647, 0.4285, 0.8647, 0.4285, 0.8853, 0.4285, 0.8853, 0.4285, 0.8647, 0.4438, 0.8647, 0.4438, 0.8853, 0.7397, 0.664, 0.7603, 0.664, 0.7603, 0.6831, 0.7397, 0.6831, 0.7397, 0.6831, 0.7603, 0.6831, 0.7603, 0.7013, 0.7397, 0.7013, 0.7397, 0.7013, 0.7603, 0.7013, 0.7603, 0.75, 0.7397, 0.75, 0.625, 0.8647, 0.625, 0.8853, 0.5991, 0.8853, 0.5991, 0.8647, 0.5991, 0.8647, 0.5991, 0.8853, 0.586, 0.8853, 0.586, 0.8647, 0.586, 0.8647, 0.586, 0.8853, 0.5715, 0.8853, 0.5715, 0.8647, 0.5715, 0.8647, 0.5715, 0.8853, 0.5562, 0.8853, 0.5562, 0.8647, 0.2397, 0.586, 0.2603, 0.586, 0.2603, 0.664, 0.2397, 0.664])
me_cube_002.update()

# ---- objects
ob_body = bpy.data.objects.new('Body', me_cube_001)
ob_pedalwheel = bpy.data.objects.new('PedalWheel', me_cube_002)

# ---- transforms, parenting, visibility, modifiers, constraints
ob_body.location = (0.1, 0.0, -1.0)
ob_body.rotation_euler = (-0.0, 4.712, 0.0)
ob_body.scale = (10.0, 10.0, 10.0)
ob_pedalwheel.location = (0.1, 0.0, 1.0)
ob_pedalwheel.rotation_euler = (-0.0, 4.712, 0.0)
ob_pedalwheel.scale = (4.0, 4.0, 4.0)

# ---- collection membership
col_collection.objects.link(ob_body)
col_collection.objects.link(ob_pedalwheel)

# ---- scene / render settings (as saved in the file)
scene.frame_start = 1; scene.frame_end = 250; scene.frame_set(1)
scene.render.engine = 'BLENDER_EEVEE_NEXT'
scene.cycles.sampling_pattern = 'TABULATED_SOBOL'
scene.view_settings.view_transform = 'Filmic'
bpy.context.view_layer.update()

# ---- added for rendering (the .blend has no active camera and no usable light): camera, sun
cam_auto = bpy.data.cameras.new('AutoCamera')
cam_auto.lens = 50.0
cam_auto.sensor_width = 36.0
cam_auto.clip_end = 1000.0
ob_auto_camera = bpy.data.objects.new('AutoCamera', cam_auto)
scene.collection.objects.link(ob_auto_camera)
ob_auto_camera.location = (36.5966, -43.7959, 37.1973)
ob_auto_camera.rotation_euler = (1.09748, -7.21219e-08, 0.694738)
scene.camera = ob_auto_camera
light_auto_sun = bpy.data.lights.new('AutoSun', 'SUN')
light_auto_sun.energy = 3.0
light_auto_sun.angle = 0.0523599
ob_auto_sun = bpy.data.objects.new('AutoSun', light_auto_sun)
scene.collection.objects.link(ob_auto_sun)
ob_auto_sun.rotation_euler = (0.872665, 0.174533, 0.523599)
bpy.context.view_layer.update()
